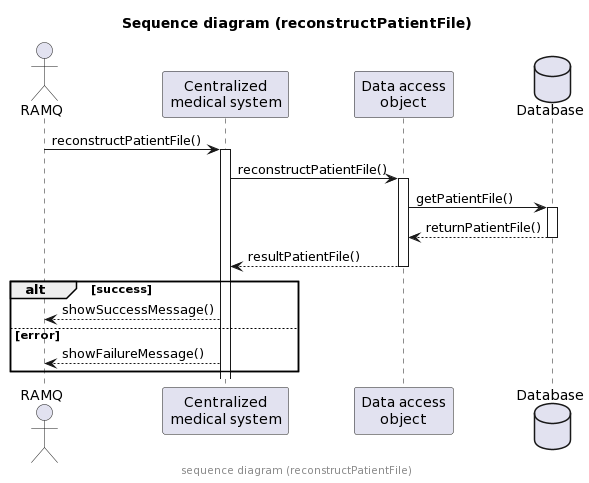

The diagram above was rendered by PlantUML. Its source (embedded in the PNG):
@startuml
'!include common.style
'DOCUMENTATION
'PLANTUML : https://plantuml.com/fr/sequence-diagram

title Sequence diagram (reconstructPatientFile)
center footer sequence diagram (reconstructPatientFile)
actor "RAMQ" as R
participant "Centralized\nmedical system" as S
participant "Data access\nobject" as D
database Database as DB

R -> S: reconstructPatientFile()
activate S
S -> D: reconstructPatientFile()
activate D
D -> DB: getPatientFile()
activate DB
D <-- DB: returnPatientFile()
deactivate DB
D --> S: resultPatientFile()
deactivate D
alt success
    S --> R: showSuccessMessage()
else error
    S --> R: showFailureMessage()
end
@enduml